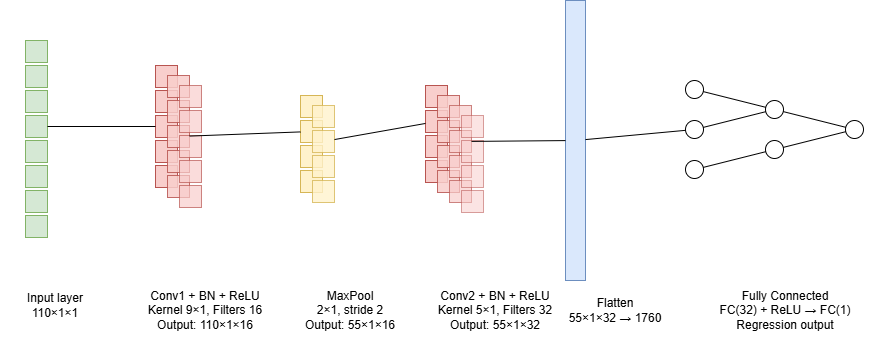

The diagram above was exported from draw.io. Its source (the exported page's mxGraphModel, read from the mxfile embedded in the PNG):
<mxGraphModel dx="1042" dy="634" grid="1" gridSize="10" guides="1" tooltips="1" connect="1" arrows="1" fold="1" page="1" pageScale="1" pageWidth="980" pageHeight="690" math="0" shadow="0">
  <root>
    <mxCell id="0" />
    <mxCell id="1" parent="0" />
    <mxCell id="in1" value="" style="rounded=0;whiteSpace=wrap;html=1;fillColor=#d5e8d4;strokeColor=#82b366;" parent="1" vertex="1">
      <mxGeometry x="80" y="120" width="22" height="22" as="geometry" />
    </mxCell>
    <mxCell id="in2" value="" style="rounded=0;whiteSpace=wrap;html=1;fillColor=#d5e8d4;strokeColor=#82b366;" parent="1" vertex="1">
      <mxGeometry x="80" y="145" width="22" height="22" as="geometry" />
    </mxCell>
    <mxCell id="in3" value="" style="rounded=0;whiteSpace=wrap;html=1;fillColor=#d5e8d4;strokeColor=#82b366;" parent="1" vertex="1">
      <mxGeometry x="80" y="170" width="22" height="22" as="geometry" />
    </mxCell>
    <mxCell id="in4" value="" style="rounded=0;whiteSpace=wrap;html=1;fillColor=#d5e8d4;strokeColor=#82b366;" parent="1" vertex="1">
      <mxGeometry x="80" y="195" width="22" height="22" as="geometry" />
    </mxCell>
    <mxCell id="in5" value="" style="rounded=0;whiteSpace=wrap;html=1;fillColor=#d5e8d4;strokeColor=#82b366;" parent="1" vertex="1">
      <mxGeometry x="80" y="220" width="22" height="22" as="geometry" />
    </mxCell>
    <mxCell id="in6" value="" style="rounded=0;whiteSpace=wrap;html=1;fillColor=#d5e8d4;strokeColor=#82b366;" parent="1" vertex="1">
      <mxGeometry x="80" y="245" width="22" height="22" as="geometry" />
    </mxCell>
    <mxCell id="in7" value="" style="rounded=0;whiteSpace=wrap;html=1;fillColor=#d5e8d4;strokeColor=#82b366;" parent="1" vertex="1">
      <mxGeometry x="80" y="270" width="22" height="22" as="geometry" />
    </mxCell>
    <mxCell id="in8" value="" style="rounded=0;whiteSpace=wrap;html=1;fillColor=#d5e8d4;strokeColor=#82b366;" parent="1" vertex="1">
      <mxGeometry x="80" y="295" width="22" height="22" as="geometry" />
    </mxCell>
    <mxCell id="inLabel" value="Input layer&#10;110×1×1" style="text;html=1;whiteSpace=wrap;strokeColor=none;fillColor=none;align=center;verticalAlign=middle;" parent="1" vertex="1">
      <mxGeometry x="55" y="360" width="110" height="50" as="geometry" />
    </mxCell>
    <mxCell id="c1a1" value="" style="rounded=0;whiteSpace=wrap;html=1;fillColor=#f8cecc;strokeColor=#b85450;" parent="1" vertex="1">
      <mxGeometry x="210" y="145" width="22" height="22" as="geometry" />
    </mxCell>
    <mxCell id="c1a2" value="" style="rounded=0;whiteSpace=wrap;html=1;fillColor=#f8cecc;strokeColor=#b85450;" parent="1" vertex="1">
      <mxGeometry x="210" y="170" width="22" height="22" as="geometry" />
    </mxCell>
    <mxCell id="c1a3" value="" style="rounded=0;whiteSpace=wrap;html=1;fillColor=#f8cecc;strokeColor=#b85450;" parent="1" vertex="1">
      <mxGeometry x="210" y="195" width="22" height="22" as="geometry" />
    </mxCell>
    <mxCell id="c1a4" value="" style="rounded=0;whiteSpace=wrap;html=1;fillColor=#f8cecc;strokeColor=#b85450;" parent="1" vertex="1">
      <mxGeometry x="210" y="220" width="22" height="22" as="geometry" />
    </mxCell>
    <mxCell id="c1a5" value="" style="rounded=0;whiteSpace=wrap;html=1;fillColor=#f8cecc;strokeColor=#b85450;" parent="1" vertex="1">
      <mxGeometry x="210" y="245" width="22" height="22" as="geometry" />
    </mxCell>
    <mxCell id="c1b1" value="" style="rounded=0;whiteSpace=wrap;html=1;fillColor=#f8cecc;strokeColor=#b85450;opacity=85;" parent="1" vertex="1">
      <mxGeometry x="222" y="155" width="22" height="22" as="geometry" />
    </mxCell>
    <mxCell id="c1b2" value="" style="rounded=0;whiteSpace=wrap;html=1;fillColor=#f8cecc;strokeColor=#b85450;opacity=85;" parent="1" vertex="1">
      <mxGeometry x="222" y="180" width="22" height="22" as="geometry" />
    </mxCell>
    <mxCell id="c1b3" value="" style="rounded=0;whiteSpace=wrap;html=1;fillColor=#f8cecc;strokeColor=#b85450;opacity=85;" parent="1" vertex="1">
      <mxGeometry x="222" y="205" width="22" height="22" as="geometry" />
    </mxCell>
    <mxCell id="c1b4" value="" style="rounded=0;whiteSpace=wrap;html=1;fillColor=#f8cecc;strokeColor=#b85450;opacity=85;" parent="1" vertex="1">
      <mxGeometry x="222" y="230" width="22" height="22" as="geometry" />
    </mxCell>
    <mxCell id="c1b5" value="" style="rounded=0;whiteSpace=wrap;html=1;fillColor=#f8cecc;strokeColor=#b85450;opacity=85;" parent="1" vertex="1">
      <mxGeometry x="222" y="255" width="22" height="22" as="geometry" />
    </mxCell>
    <mxCell id="c1c1" value="" style="rounded=0;whiteSpace=wrap;html=1;fillColor=#f8cecc;strokeColor=#b85450;opacity=70;" parent="1" vertex="1">
      <mxGeometry x="234" y="165" width="22" height="22" as="geometry" />
    </mxCell>
    <mxCell id="c1c2" value="" style="rounded=0;whiteSpace=wrap;html=1;fillColor=#f8cecc;strokeColor=#b85450;opacity=70;" parent="1" vertex="1">
      <mxGeometry x="234" y="190" width="22" height="22" as="geometry" />
    </mxCell>
    <mxCell id="c1c3" value="" style="rounded=0;whiteSpace=wrap;html=1;fillColor=#f8cecc;strokeColor=#b85450;opacity=70;" parent="1" vertex="1">
      <mxGeometry x="234" y="215" width="22" height="22" as="geometry" />
    </mxCell>
    <mxCell id="c1c4" value="" style="rounded=0;whiteSpace=wrap;html=1;fillColor=#f8cecc;strokeColor=#b85450;opacity=70;" parent="1" vertex="1">
      <mxGeometry x="234" y="240" width="22" height="22" as="geometry" />
    </mxCell>
    <mxCell id="c1c5" value="" style="rounded=0;whiteSpace=wrap;html=1;fillColor=#f8cecc;strokeColor=#b85450;opacity=70;" parent="1" vertex="1">
      <mxGeometry x="234" y="265" width="22" height="22" as="geometry" />
    </mxCell>
    <mxCell id="c1Label" value="Conv1 + BN + ReLU&#10;Kernel 9×1, Filters 16&#10;Output: 110×1×16" style="text;html=1;whiteSpace=wrap;strokeColor=none;fillColor=none;align=center;verticalAlign=middle;" parent="1" vertex="1">
      <mxGeometry x="175" y="360" width="170" height="60" as="geometry" />
    </mxCell>
    <mxCell id="p1a1" value="" style="rounded=0;whiteSpace=wrap;html=1;fillColor=#fff2cc;strokeColor=#d6b656;" parent="1" vertex="1">
      <mxGeometry x="355" y="175" width="22" height="22" as="geometry" />
    </mxCell>
    <mxCell id="p1a2" value="" style="rounded=0;whiteSpace=wrap;html=1;fillColor=#fff2cc;strokeColor=#d6b656;" parent="1" vertex="1">
      <mxGeometry x="355" y="200" width="22" height="22" as="geometry" />
    </mxCell>
    <mxCell id="p1a3" value="" style="rounded=0;whiteSpace=wrap;html=1;fillColor=#fff2cc;strokeColor=#d6b656;" parent="1" vertex="1">
      <mxGeometry x="355" y="225" width="22" height="22" as="geometry" />
    </mxCell>
    <mxCell id="p1a4" value="" style="rounded=0;whiteSpace=wrap;html=1;fillColor=#fff2cc;strokeColor=#d6b656;" parent="1" vertex="1">
      <mxGeometry x="355" y="250" width="22" height="22" as="geometry" />
    </mxCell>
    <mxCell id="p1b1" value="" style="rounded=0;whiteSpace=wrap;html=1;fillColor=#fff2cc;strokeColor=#d6b656;opacity=80;" parent="1" vertex="1">
      <mxGeometry x="367" y="185" width="22" height="22" as="geometry" />
    </mxCell>
    <mxCell id="p1b2" value="" style="rounded=0;whiteSpace=wrap;html=1;fillColor=#fff2cc;strokeColor=#d6b656;opacity=80;" parent="1" vertex="1">
      <mxGeometry x="367" y="210" width="22" height="22" as="geometry" />
    </mxCell>
    <mxCell id="p1b3" value="" style="rounded=0;whiteSpace=wrap;html=1;fillColor=#fff2cc;strokeColor=#d6b656;opacity=80;" parent="1" vertex="1">
      <mxGeometry x="367" y="235" width="22" height="22" as="geometry" />
    </mxCell>
    <mxCell id="p1b4" value="" style="rounded=0;whiteSpace=wrap;html=1;fillColor=#fff2cc;strokeColor=#d6b656;opacity=80;" parent="1" vertex="1">
      <mxGeometry x="367" y="260" width="22" height="22" as="geometry" />
    </mxCell>
    <mxCell id="p1Label" value="MaxPool&#10;2×1, stride 2&#10;Output: 55×1×16" style="text;html=1;whiteSpace=wrap;strokeColor=none;fillColor=none;align=center;verticalAlign=middle;" parent="1" vertex="1">
      <mxGeometry x="320" y="360" width="170" height="60" as="geometry" />
    </mxCell>
    <mxCell id="c2a1" value="" style="rounded=0;whiteSpace=wrap;html=1;fillColor=#f8cecc;strokeColor=#b85450;" parent="1" vertex="1">
      <mxGeometry x="480" y="165" width="22" height="22" as="geometry" />
    </mxCell>
    <mxCell id="c2a2" value="" style="rounded=0;whiteSpace=wrap;html=1;fillColor=#f8cecc;strokeColor=#b85450;" parent="1" vertex="1">
      <mxGeometry x="480" y="190" width="22" height="22" as="geometry" />
    </mxCell>
    <mxCell id="c2a3" value="" style="rounded=0;whiteSpace=wrap;html=1;fillColor=#f8cecc;strokeColor=#b85450;" parent="1" vertex="1">
      <mxGeometry x="480" y="215" width="22" height="22" as="geometry" />
    </mxCell>
    <mxCell id="c2a4" value="" style="rounded=0;whiteSpace=wrap;html=1;fillColor=#f8cecc;strokeColor=#b85450;" parent="1" vertex="1">
      <mxGeometry x="480" y="240" width="22" height="22" as="geometry" />
    </mxCell>
    <mxCell id="c2b1" value="" style="rounded=0;whiteSpace=wrap;html=1;fillColor=#f8cecc;strokeColor=#b85450;opacity=85;" parent="1" vertex="1">
      <mxGeometry x="492" y="175" width="22" height="22" as="geometry" />
    </mxCell>
    <mxCell id="c2b2" value="" style="rounded=0;whiteSpace=wrap;html=1;fillColor=#f8cecc;strokeColor=#b85450;opacity=85;" parent="1" vertex="1">
      <mxGeometry x="492" y="200" width="22" height="22" as="geometry" />
    </mxCell>
    <mxCell id="c2b3" value="" style="rounded=0;whiteSpace=wrap;html=1;fillColor=#f8cecc;strokeColor=#b85450;opacity=85;" parent="1" vertex="1">
      <mxGeometry x="492" y="225" width="22" height="22" as="geometry" />
    </mxCell>
    <mxCell id="c2b4" value="" style="rounded=0;whiteSpace=wrap;html=1;fillColor=#f8cecc;strokeColor=#b85450;opacity=85;" parent="1" vertex="1">
      <mxGeometry x="492" y="250" width="22" height="22" as="geometry" />
    </mxCell>
    <mxCell id="c2c1" value="" style="rounded=0;whiteSpace=wrap;html=1;fillColor=#f8cecc;strokeColor=#b85450;opacity=70;" parent="1" vertex="1">
      <mxGeometry x="504" y="185" width="22" height="22" as="geometry" />
    </mxCell>
    <mxCell id="c2c2" value="" style="rounded=0;whiteSpace=wrap;html=1;fillColor=#f8cecc;strokeColor=#b85450;opacity=70;" parent="1" vertex="1">
      <mxGeometry x="504" y="210" width="22" height="22" as="geometry" />
    </mxCell>
    <mxCell id="c2c3" value="" style="rounded=0;whiteSpace=wrap;html=1;fillColor=#f8cecc;strokeColor=#b85450;opacity=70;" parent="1" vertex="1">
      <mxGeometry x="504" y="235" width="22" height="22" as="geometry" />
    </mxCell>
    <mxCell id="c2c4" value="" style="rounded=0;whiteSpace=wrap;html=1;fillColor=#f8cecc;strokeColor=#b85450;opacity=70;" parent="1" vertex="1">
      <mxGeometry x="504" y="260" width="22" height="22" as="geometry" />
    </mxCell>
    <mxCell id="c2d1" value="" style="rounded=0;whiteSpace=wrap;html=1;fillColor=#f8cecc;strokeColor=#b85450;opacity=55;" parent="1" vertex="1">
      <mxGeometry x="516" y="195" width="22" height="22" as="geometry" />
    </mxCell>
    <mxCell id="c2d2" value="" style="rounded=0;whiteSpace=wrap;html=1;fillColor=#f8cecc;strokeColor=#b85450;opacity=55;" parent="1" vertex="1">
      <mxGeometry x="516" y="220" width="22" height="22" as="geometry" />
    </mxCell>
    <mxCell id="c2d3" value="" style="rounded=0;whiteSpace=wrap;html=1;fillColor=#f8cecc;strokeColor=#b85450;opacity=55;" parent="1" vertex="1">
      <mxGeometry x="516" y="245" width="22" height="22" as="geometry" />
    </mxCell>
    <mxCell id="c2d4" value="" style="rounded=0;whiteSpace=wrap;html=1;fillColor=#f8cecc;strokeColor=#b85450;opacity=55;" parent="1" vertex="1">
      <mxGeometry x="516" y="270" width="22" height="22" as="geometry" />
    </mxCell>
    <mxCell id="c2Label" value="Conv2 + BN + ReLU&#10;Kernel 5×1, Filters 32&#10;Output: 55×1×32" style="text;html=1;whiteSpace=wrap;strokeColor=none;fillColor=none;align=center;verticalAlign=middle;" parent="1" vertex="1">
      <mxGeometry x="450" y="360" width="200" height="60" as="geometry" />
    </mxCell>
    <mxCell id="flatBar" value="" style="rounded=0;whiteSpace=wrap;html=1;fillColor=#dae8fc;strokeColor=#6c8ebf;" parent="1" vertex="1">
      <mxGeometry x="620" y="80" width="20" height="280" as="geometry" />
    </mxCell>
    <mxCell id="flatLabel" value="Flatten&#10;55×1×32 → 1760" style="text;html=1;whiteSpace=wrap;strokeColor=none;fillColor=none;align=center;verticalAlign=middle;" parent="1" vertex="1">
      <mxGeometry x="610" y="365" width="120" height="50" as="geometry" />
    </mxCell>
    <mxCell id="fc1n1" value="" style="ellipse;whiteSpace=wrap;html=1;aspect=fixed;" parent="1" vertex="1">
      <mxGeometry x="740" y="160" width="18" height="18" as="geometry" />
    </mxCell>
    <mxCell id="fc1n2" value="" style="ellipse;whiteSpace=wrap;html=1;aspect=fixed;" parent="1" vertex="1">
      <mxGeometry x="740" y="200" width="18" height="18" as="geometry" />
    </mxCell>
    <mxCell id="fc1n3" value="" style="ellipse;whiteSpace=wrap;html=1;aspect=fixed;" parent="1" vertex="1">
      <mxGeometry x="740" y="240" width="18" height="18" as="geometry" />
    </mxCell>
    <mxCell id="fc2n1" value="" style="ellipse;whiteSpace=wrap;html=1;aspect=fixed;" parent="1" vertex="1">
      <mxGeometry x="820" y="180" width="18" height="18" as="geometry" />
    </mxCell>
    <mxCell id="fc2n2" value="" style="ellipse;whiteSpace=wrap;html=1;aspect=fixed;" parent="1" vertex="1">
      <mxGeometry x="820" y="220" width="18" height="18" as="geometry" />
    </mxCell>
    <mxCell id="outNode" value="" style="ellipse;whiteSpace=wrap;html=1;aspect=fixed;" parent="1" vertex="1">
      <mxGeometry x="900" y="200" width="18" height="18" as="geometry" />
    </mxCell>
    <mxCell id="fcLabel" value="Fully Connected&#10;FC(32) + ReLU → FC(1)&#10;Regression output" style="text;html=1;whiteSpace=wrap;strokeColor=none;fillColor=none;align=center;verticalAlign=middle;" parent="1" vertex="1">
      <mxGeometry x="730" y="360" width="220" height="60" as="geometry" />
    </mxCell>
    <mxCell id="e_in_c1" style="endArrow=none;html=1;rounded=0;" parent="1" source="in4" target="c1a3" edge="1">
      <mxGeometry relative="1" as="geometry" />
    </mxCell>
    <mxCell id="e_c1_p1" style="endArrow=none;html=1;rounded=0;" parent="1" source="c1b3" target="p1a2" edge="1">
      <mxGeometry relative="1" as="geometry" />
    </mxCell>
    <mxCell id="e_p1_c2" style="endArrow=none;html=1;rounded=0;" parent="1" source="p1b2" target="c2a2" edge="1">
      <mxGeometry relative="1" as="geometry" />
    </mxCell>
    <mxCell id="e_c2_flat" style="endArrow=none;html=1;rounded=0;" parent="1" source="c2c2" target="flatBar" edge="1">
      <mxGeometry relative="1" as="geometry" />
    </mxCell>
    <mxCell id="e_flat_fc1" style="endArrow=none;html=1;rounded=0;" parent="1" source="flatBar" target="fc1n2" edge="1">
      <mxGeometry relative="1" as="geometry" />
    </mxCell>
    <mxCell id="e_fc1_1" style="endArrow=none;html=1;rounded=0;" parent="1" source="fc1n1" target="fc2n1" edge="1">
      <mxGeometry relative="1" as="geometry" />
    </mxCell>
    <mxCell id="e_fc1_2" style="endArrow=none;html=1;rounded=0;" parent="1" source="fc1n2" target="fc2n1" edge="1">
      <mxGeometry relative="1" as="geometry" />
    </mxCell>
    <mxCell id="e_fc1_3" style="endArrow=none;html=1;rounded=0;" parent="1" source="fc1n3" target="fc2n2" edge="1">
      <mxGeometry relative="1" as="geometry" />
    </mxCell>
    <mxCell id="e_fc2_out1" style="endArrow=none;html=1;rounded=0;" parent="1" source="fc2n1" target="outNode" edge="1">
      <mxGeometry relative="1" as="geometry" />
    </mxCell>
    <mxCell id="e_fc2_out2" style="endArrow=none;html=1;rounded=0;" parent="1" source="fc2n2" target="outNode" edge="1">
      <mxGeometry relative="1" as="geometry" />
    </mxCell>
  </root>
</mxGraphModel>